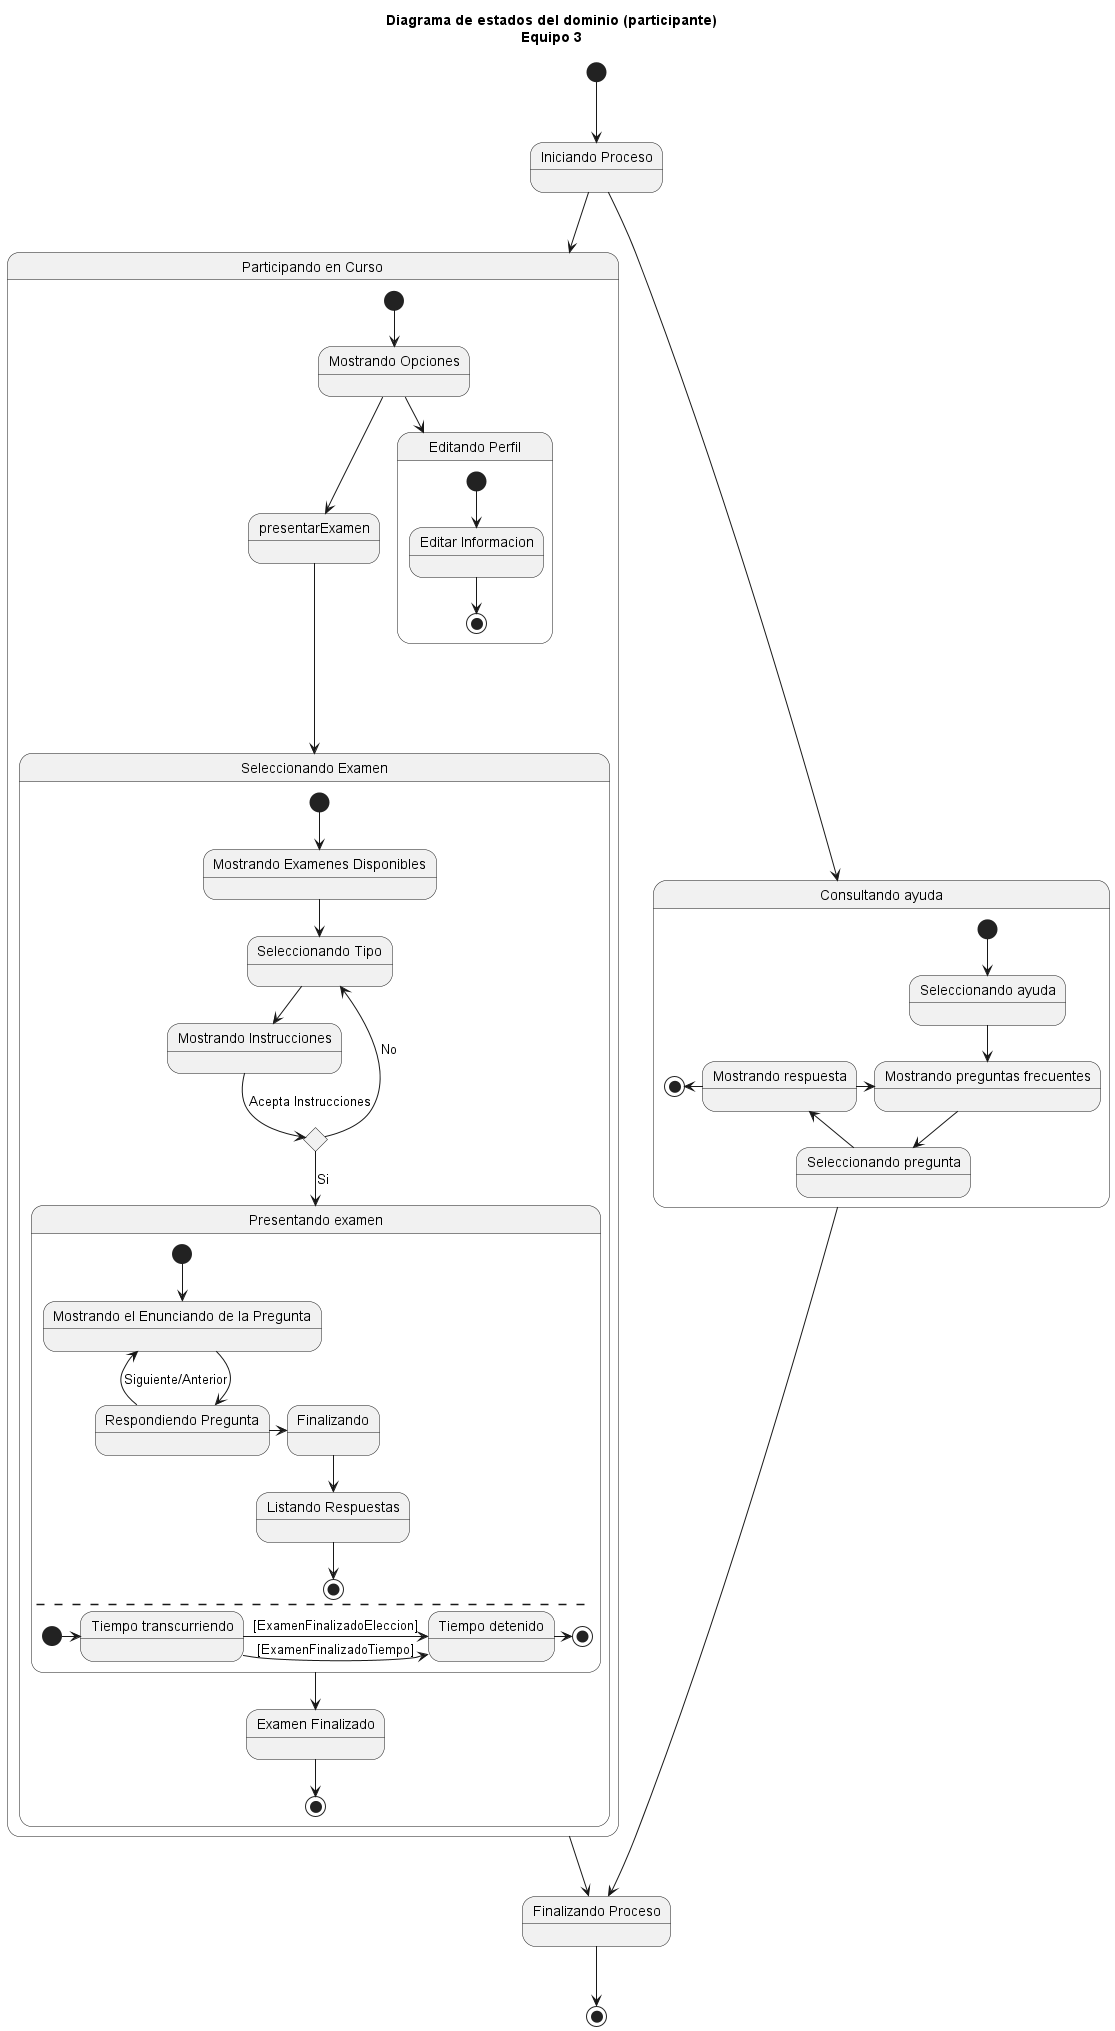

The diagram above was rendered by PlantUML. Its source (embedded in the PNG):
@startuml DiagramaDeEstado 
 
title "Diagrama de estados del dominio (participante)\nEquipo 3" 
 
state "Iniciando Proceso" as IP 
 
 [*] --> IP
IP --> CA
IP --> PC  
 
 
 
state "Participando en Curso" as PC { 
 
  state "Mostrando Opciones" as MO 
  state "Editando Perfil" as Perfil{ 
 
    state "Editar Informacion" as ED 
    [*]-->ED 
    ED-->[*] 
  } 
 
 
  MO --> Perfil 
  [*] --> MO 
  MO --> presentarExamen 
  presentarExamen ----> SE 
 
  state "Seleccionando Examen" as SE { 
 
    state "Mostrando Examenes Disponibles" as ME 
    state "Seleccionando Tipo" as ST 
    state "Mostrando Instrucciones" as MI 
    state choice1 <<choice>> 
    [*] --> ME 
    ME --> ST 
    ST --> MI 
    MI --> choice1 : Acepta Instrucciones 
    choice1 --> PE : Si 
    choice1 --> ST : No 
 
    state "Presentando examen" as PE { 
 
      state "Mostrando el Enunciando de la Pregunta" as MP 
      state "Respondiendo Pregunta" as RP 
      state Finalizando 
      state "Listando Respuestas" as LR 
      [*] --> MP 
      MP --> RP 
      RP -left-> MP: Siguiente/Anterior 
      RP -right-> Finalizando 
      Finalizando --> LR 
      LR --> [*] 
      -- 
 
      state "Tiempo transcurriendo" as TT 
      state "Tiempo detenido" as TD 
      [*] -r-> TT 
 
      TT-r-> TD : [ExamenFinalizadoTiempo] 
      TT -r-> TD : [ExamenFinalizadoEleccion] 
      TD -r-> [*] 
    } 
 
    state "Examen Finalizado" as ExamenTerminado 
 
    PE -->  ExamenTerminado 
    ExamenTerminado --> [*] 
 
  } 
 
 
 
} 
 
 
state "Consultando ayuda" as CA { 
 
  [*] --> SA 
  state "Seleccionando ayuda" as SA 
  state "Mostrando preguntas frecuentes" as MF 
  state "Seleccionando pregunta" as SP 
  state "Mostrando respuesta" as MR 
  SA --> MF 
  MF --> SP 
  SP --> MR 
  MR -right-> MF 
  MR -left-> [*] 
} 
 
 
 
state "Finalizando Proceso" as FP 
 
CA --> FP 
PC --> FP
FP --> [*] 
 
@enduml